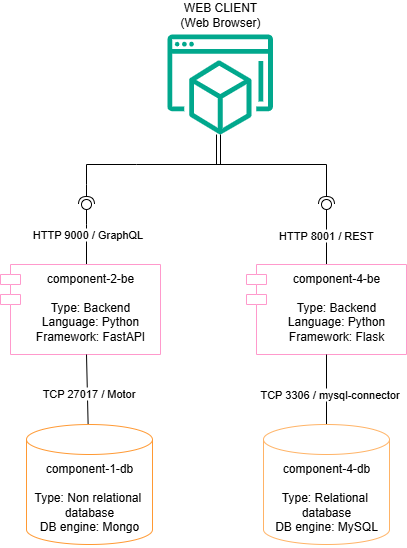

The diagram above was exported from draw.io. Its source (the exported page's mxGraphModel, read from the mxfile embedded in the PNG):
<mxGraphModel dx="1206" dy="562" grid="1" gridSize="10" guides="1" tooltips="1" connect="1" arrows="1" fold="1" page="1" pageScale="1" pageWidth="827" pageHeight="1169" math="0" shadow="0">
  <root>
    <mxCell id="0" />
    <mxCell id="1" parent="0" />
    <mxCell id="XPnDColhOOdyA_LSYJCw-1" value="" style="sketch=0;outlineConnect=0;fontColor=#232F3E;gradientColor=none;fillColor=#01A88D;strokeColor=none;dashed=0;verticalLabelPosition=bottom;verticalAlign=top;align=center;html=1;fontSize=12;fontStyle=0;aspect=fixed;shape=mxgraph.aws4.workspaces_workspaces_web;" parent="1" vertex="1">
      <mxGeometry x="361" y="50" width="105.41" height="100" as="geometry" />
    </mxCell>
    <mxCell id="9tHvtOG8ONlSYVKWPcAm-1" value="&lt;div&gt;WEB CLIENT&lt;/div&gt;(Web Browser)" style="text;strokeColor=none;align=center;fillColor=none;html=1;verticalAlign=middle;whiteSpace=wrap;rounded=0;" vertex="1" parent="1">
      <mxGeometry x="354" y="20" width="120" height="20" as="geometry" />
    </mxCell>
    <mxCell id="9tHvtOG8ONlSYVKWPcAm-2" value="" style="rounded=0;orthogonalLoop=1;jettySize=auto;html=1;endArrow=halfCircle;endFill=0;endSize=6;strokeWidth=1;sketch=0;exitX=0.5;exitY=1;exitDx=0;exitDy=0;" edge="1" parent="1">
      <mxGeometry relative="1" as="geometry">
        <mxPoint x="414" y="150" as="sourcePoint" />
        <mxPoint x="280" y="220" as="targetPoint" />
        <Array as="points">
          <mxPoint x="414" y="180" />
          <mxPoint x="330" y="180" />
          <mxPoint x="280" y="180" />
          <mxPoint x="280" y="200" />
        </Array>
      </mxGeometry>
    </mxCell>
    <mxCell id="9tHvtOG8ONlSYVKWPcAm-3" value="" style="rounded=0;orthogonalLoop=1;jettySize=auto;html=1;endArrow=oval;endFill=0;sketch=0;sourcePerimeterSpacing=0;targetPerimeterSpacing=0;endSize=10;" edge="1" parent="1">
      <mxGeometry relative="1" as="geometry">
        <mxPoint x="280" y="280" as="sourcePoint" />
        <mxPoint x="280" y="220" as="targetPoint" />
        <Array as="points">
          <mxPoint x="280" y="240" />
        </Array>
      </mxGeometry>
    </mxCell>
    <mxCell id="9tHvtOG8ONlSYVKWPcAm-10" value="HTTP 9000 / GraphQL" style="edgeLabel;html=1;align=center;verticalAlign=middle;resizable=0;points=[];" vertex="1" connectable="0" parent="9tHvtOG8ONlSYVKWPcAm-3">
      <mxGeometry x="-0.1556" relative="1" as="geometry">
        <mxPoint y="-5" as="offset" />
      </mxGeometry>
    </mxCell>
    <mxCell id="9tHvtOG8ONlSYVKWPcAm-4" value="" style="rounded=0;orthogonalLoop=1;jettySize=auto;html=1;endArrow=halfCircle;endFill=0;endSize=6;strokeWidth=1;sketch=0;" edge="1" parent="1">
      <mxGeometry relative="1" as="geometry">
        <mxPoint x="410" y="150" as="sourcePoint" />
        <mxPoint x="520" y="220" as="targetPoint" />
        <Array as="points">
          <mxPoint x="410" y="180" />
          <mxPoint x="520" y="180" />
        </Array>
      </mxGeometry>
    </mxCell>
    <mxCell id="9tHvtOG8ONlSYVKWPcAm-6" value="" style="rounded=0;orthogonalLoop=1;jettySize=auto;html=1;endArrow=oval;endFill=0;sketch=0;sourcePerimeterSpacing=0;targetPerimeterSpacing=0;endSize=10;" edge="1" parent="1">
      <mxGeometry relative="1" as="geometry">
        <mxPoint x="520" y="280" as="sourcePoint" />
        <mxPoint x="520" y="220" as="targetPoint" />
        <Array as="points" />
      </mxGeometry>
    </mxCell>
    <mxCell id="9tHvtOG8ONlSYVKWPcAm-11" value="HTTP 8001 / REST&lt;span style=&quot;white-space: pre;&quot;&gt;&#09;&lt;/span&gt;" style="edgeLabel;html=1;align=center;verticalAlign=middle;resizable=0;points=[];" vertex="1" connectable="0" parent="9tHvtOG8ONlSYVKWPcAm-6">
      <mxGeometry x="0.1111" relative="1" as="geometry">
        <mxPoint y="3" as="offset" />
      </mxGeometry>
    </mxCell>
    <mxCell id="9tHvtOG8ONlSYVKWPcAm-7" value="component-2-be&lt;div&gt;&lt;br&gt;&lt;/div&gt;&lt;div&gt;Type: Backend&lt;/div&gt;&lt;div&gt;Language: Python&lt;/div&gt;&lt;div&gt;Framework: FastAPI&lt;/div&gt;" style="shape=module;align=left;spacingLeft=20;align=center;verticalAlign=top;whiteSpace=wrap;html=1;strokeColor=light-dark(#FF99CC,#FF99FF);" vertex="1" parent="1">
      <mxGeometry x="194" y="280" width="160" height="90" as="geometry" />
    </mxCell>
    <mxCell id="9tHvtOG8ONlSYVKWPcAm-9" value="component-4-be&lt;div&gt;&lt;br&gt;&lt;/div&gt;&lt;div&gt;Type: Backend&lt;/div&gt;&lt;div&gt;Language: Python&lt;/div&gt;&lt;div&gt;Framework: Flask&lt;/div&gt;" style="shape=module;align=left;spacingLeft=20;align=center;verticalAlign=top;whiteSpace=wrap;html=1;strokeColor=light-dark(#FF99CC,#FF99FF);" vertex="1" parent="1">
      <mxGeometry x="440" y="280" width="160" height="90" as="geometry" />
    </mxCell>
    <mxCell id="9tHvtOG8ONlSYVKWPcAm-12" value="" style="endArrow=none;html=1;rounded=0;" edge="1" parent="1" source="9tHvtOG8ONlSYVKWPcAm-14">
      <mxGeometry width="50" height="50" relative="1" as="geometry">
        <mxPoint x="280" y="410" as="sourcePoint" />
        <mxPoint x="280" y="370" as="targetPoint" />
      </mxGeometry>
    </mxCell>
    <mxCell id="9tHvtOG8ONlSYVKWPcAm-21" value="TCP 27017 / Motor" style="edgeLabel;html=1;align=center;verticalAlign=middle;resizable=0;points=[];" vertex="1" connectable="0" parent="9tHvtOG8ONlSYVKWPcAm-12">
      <mxGeometry x="-0.0769" y="-1" relative="1" as="geometry">
        <mxPoint as="offset" />
      </mxGeometry>
    </mxCell>
    <mxCell id="9tHvtOG8ONlSYVKWPcAm-13" value="" style="endArrow=none;html=1;rounded=0;entryX=0.5;entryY=1;entryDx=0;entryDy=0;exitX=0.5;exitY=0;exitDx=0;exitDy=0;exitPerimeter=0;" edge="1" parent="1" source="9tHvtOG8ONlSYVKWPcAm-19" target="9tHvtOG8ONlSYVKWPcAm-9">
      <mxGeometry width="50" height="50" relative="1" as="geometry">
        <mxPoint x="520" y="410" as="sourcePoint" />
        <mxPoint x="390" y="430" as="targetPoint" />
        <Array as="points" />
      </mxGeometry>
    </mxCell>
    <mxCell id="9tHvtOG8ONlSYVKWPcAm-22" value="TCP 3306 / mysql-connector" style="edgeLabel;html=1;align=center;verticalAlign=middle;resizable=0;points=[];" vertex="1" connectable="0" parent="9tHvtOG8ONlSYVKWPcAm-13">
      <mxGeometry x="0.0083" y="-2" relative="1" as="geometry">
        <mxPoint y="5" as="offset" />
      </mxGeometry>
    </mxCell>
    <mxCell id="9tHvtOG8ONlSYVKWPcAm-14" value="" style="shape=cylinder3;whiteSpace=wrap;html=1;boundedLbl=1;backgroundOutline=1;size=15;strokeColor=#FF9933;" vertex="1" parent="1">
      <mxGeometry x="220" y="440" width="126" height="120" as="geometry" />
    </mxCell>
    <mxCell id="9tHvtOG8ONlSYVKWPcAm-16" value="&lt;div&gt;component-1-db&lt;/div&gt;&lt;div&gt;&lt;br&gt;&lt;/div&gt;&lt;div&gt;Type: Non relational&amp;nbsp;&lt;/div&gt;&lt;div&gt;database&lt;/div&gt;&lt;div&gt;DB engine: Mongo&lt;/div&gt;&lt;div&gt;&lt;br&gt;&lt;/div&gt;" style="text;strokeColor=none;align=center;fillColor=none;html=1;verticalAlign=middle;whiteSpace=wrap;rounded=0;" vertex="1" parent="1">
      <mxGeometry x="223" y="510" width="120" height="20" as="geometry" />
    </mxCell>
    <mxCell id="9tHvtOG8ONlSYVKWPcAm-19" value="" style="shape=cylinder3;whiteSpace=wrap;html=1;boundedLbl=1;backgroundOutline=1;size=15;strokeColor=#FFB366;" vertex="1" parent="1">
      <mxGeometry x="457" y="440" width="126" height="120" as="geometry" />
    </mxCell>
    <mxCell id="9tHvtOG8ONlSYVKWPcAm-23" value="&lt;div&gt;component-4-db&lt;/div&gt;&lt;div&gt;&lt;br&gt;&lt;/div&gt;&lt;div&gt;Type: Relational&amp;nbsp;&lt;/div&gt;&lt;div&gt;database&lt;/div&gt;&lt;div&gt;DB engine: MySQL&lt;/div&gt;&lt;div&gt;&lt;br&gt;&lt;/div&gt;" style="text;strokeColor=none;align=center;fillColor=none;html=1;verticalAlign=middle;whiteSpace=wrap;rounded=0;" vertex="1" parent="1">
      <mxGeometry x="460" y="510" width="120" height="20" as="geometry" />
    </mxCell>
  </root>
</mxGraphModel>